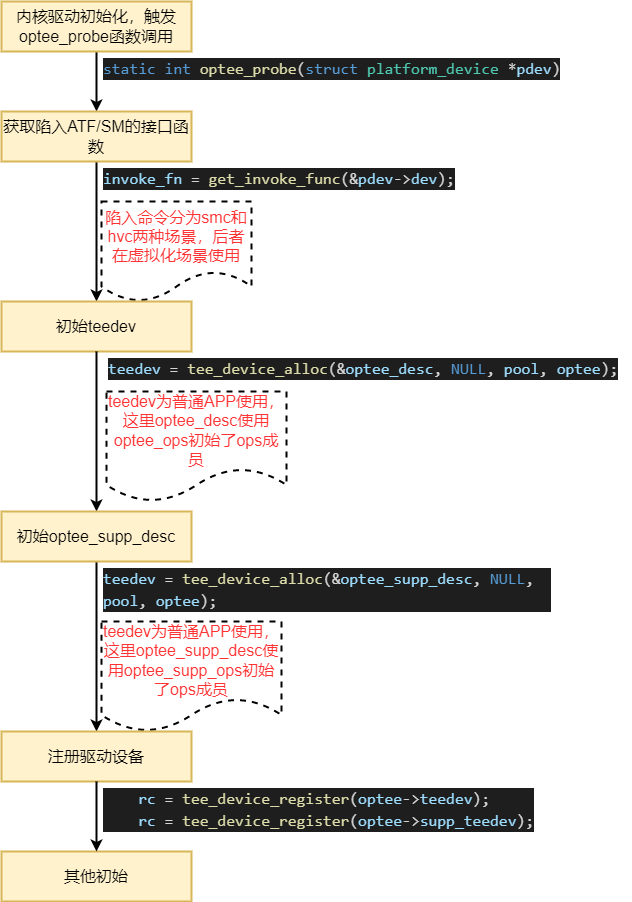

The diagram above was exported from draw.io. Its source (the exported page's mxGraphModel, read from the mxfile embedded in the PNG):
<mxGraphModel dx="1422" dy="705" grid="1" gridSize="10" guides="1" tooltips="1" connect="1" arrows="1" fold="1" page="1" pageScale="1" pageWidth="850" pageHeight="1100" math="0" shadow="0">
  <root>
    <mxCell id="OgqkNOWu2M8BFvpWM-z4-0" />
    <mxCell id="OgqkNOWu2M8BFvpWM-z4-1" parent="OgqkNOWu2M8BFvpWM-z4-0" />
    <mxCell id="OgqkNOWu2M8BFvpWM-z4-8" style="edgeStyle=orthogonalEdgeStyle;rounded=0;orthogonalLoop=1;jettySize=auto;html=1;exitX=0.5;exitY=1;exitDx=0;exitDy=0;entryX=0.5;entryY=0;entryDx=0;entryDy=0;fontSize=16;fontColor=#FF3333;strokeWidth=2;" edge="1" parent="OgqkNOWu2M8BFvpWM-z4-1" source="OgqkNOWu2M8BFvpWM-z4-3" target="OgqkNOWu2M8BFvpWM-z4-5">
      <mxGeometry relative="1" as="geometry" />
    </mxCell>
    <mxCell id="OgqkNOWu2M8BFvpWM-z4-3" value="内核驱动初始化，触发optee_probe函数调用" style="rounded=0;whiteSpace=wrap;html=1;fontSize=16;strokeWidth=2;fillColor=#fff2cc;strokeColor=#d6b656;" vertex="1" parent="OgqkNOWu2M8BFvpWM-z4-1">
      <mxGeometry x="140" y="110" width="190" height="50" as="geometry" />
    </mxCell>
    <mxCell id="OgqkNOWu2M8BFvpWM-z4-4" value="&lt;div style=&quot;color: rgb(212, 212, 212); background-color: rgb(30, 30, 30); font-family: consolas, &amp;quot;courier new&amp;quot;, monospace; font-weight: normal; font-size: 16px; line-height: 22px;&quot;&gt;&lt;div&gt;&lt;span style=&quot;color: #569cd6&quot;&gt;static&lt;/span&gt;&lt;span style=&quot;color: #d4d4d4&quot;&gt; &lt;/span&gt;&lt;span style=&quot;color: #569cd6&quot;&gt;int&lt;/span&gt;&lt;span style=&quot;color: #d4d4d4&quot;&gt; &lt;/span&gt;&lt;span style=&quot;color: #dcdcaa&quot;&gt;optee_probe&lt;/span&gt;&lt;span style=&quot;color: #d4d4d4&quot;&gt;(&lt;/span&gt;&lt;span style=&quot;color: #569cd6&quot;&gt;struct&lt;/span&gt;&lt;span style=&quot;color: #d4d4d4&quot;&gt; &lt;/span&gt;&lt;span style=&quot;color: #4ec9b0&quot;&gt;platform_device&lt;/span&gt;&lt;span style=&quot;color: #d4d4d4&quot;&gt; *&lt;/span&gt;&lt;span style=&quot;color: #9cdcfe&quot;&gt;pdev&lt;/span&gt;&lt;span style=&quot;color: #d4d4d4&quot;&gt;)&lt;/span&gt;&lt;/div&gt;&lt;/div&gt;" style="text;whiteSpace=wrap;html=1;fontSize=16;fontColor=#FF3333;" vertex="1" parent="OgqkNOWu2M8BFvpWM-z4-1">
      <mxGeometry x="240" y="160" width="480" height="40" as="geometry" />
    </mxCell>
    <mxCell id="OgqkNOWu2M8BFvpWM-z4-19" style="edgeStyle=orthogonalEdgeStyle;rounded=0;orthogonalLoop=1;jettySize=auto;html=1;exitX=0.5;exitY=1;exitDx=0;exitDy=0;fontSize=16;fontColor=#FF3333;strokeWidth=2;" edge="1" parent="OgqkNOWu2M8BFvpWM-z4-1" source="OgqkNOWu2M8BFvpWM-z4-5" target="OgqkNOWu2M8BFvpWM-z4-9">
      <mxGeometry relative="1" as="geometry" />
    </mxCell>
    <mxCell id="OgqkNOWu2M8BFvpWM-z4-5" value="获取陷入ATF/SM的接口函数" style="rounded=0;whiteSpace=wrap;html=1;fontSize=16;strokeWidth=2;fillColor=#fff2cc;strokeColor=#d6b656;" vertex="1" parent="OgqkNOWu2M8BFvpWM-z4-1">
      <mxGeometry x="140" y="220" width="190" height="50" as="geometry" />
    </mxCell>
    <mxCell id="OgqkNOWu2M8BFvpWM-z4-6" value="&lt;div style=&quot;color: rgb(212, 212, 212); background-color: rgb(30, 30, 30); font-family: consolas, &amp;quot;courier new&amp;quot;, monospace; font-weight: normal; font-size: 16px; line-height: 22px;&quot;&gt;&lt;div&gt;&lt;span style=&quot;color: #9cdcfe&quot;&gt;invoke_fn&lt;/span&gt;&lt;span style=&quot;color: #d4d4d4&quot;&gt; = &lt;/span&gt;&lt;span style=&quot;color: #dcdcaa&quot;&gt;get_invoke_func&lt;/span&gt;&lt;span style=&quot;color: #d4d4d4&quot;&gt;(&amp;amp;&lt;/span&gt;&lt;span style=&quot;color: #9cdcfe&quot;&gt;pdev&lt;/span&gt;&lt;span style=&quot;color: #d4d4d4&quot;&gt;-&amp;gt;&lt;/span&gt;&lt;span style=&quot;color: #9cdcfe&quot;&gt;dev&lt;/span&gt;&lt;span style=&quot;color: #d4d4d4&quot;&gt;);&lt;/span&gt;&lt;/div&gt;&lt;/div&gt;" style="text;whiteSpace=wrap;html=1;fontSize=16;fontColor=#FF3333;" vertex="1" parent="OgqkNOWu2M8BFvpWM-z4-1">
      <mxGeometry x="240" y="270" width="380" height="40" as="geometry" />
    </mxCell>
    <mxCell id="OgqkNOWu2M8BFvpWM-z4-7" value="陷入命令分为smc和hvc两种场景，后者在虚拟化场景使用" style="shape=document;whiteSpace=wrap;html=1;boundedLbl=1;fontSize=16;fontColor=#FF3333;strokeWidth=2;dashed=1;" vertex="1" parent="OgqkNOWu2M8BFvpWM-z4-1">
      <mxGeometry x="240" y="310" width="150" height="100" as="geometry" />
    </mxCell>
    <mxCell id="OgqkNOWu2M8BFvpWM-z4-9" value="初始teedev" style="rounded=0;whiteSpace=wrap;html=1;fontSize=16;strokeWidth=2;fillColor=#fff2cc;strokeColor=#d6b656;" vertex="1" parent="OgqkNOWu2M8BFvpWM-z4-1">
      <mxGeometry x="140" y="410" width="190" height="50" as="geometry" />
    </mxCell>
    <mxCell id="OgqkNOWu2M8BFvpWM-z4-20" style="edgeStyle=orthogonalEdgeStyle;rounded=0;orthogonalLoop=1;jettySize=auto;html=1;exitX=0.5;exitY=1;exitDx=0;exitDy=0;fontSize=16;fontColor=#FF3333;strokeWidth=2;" edge="1" parent="OgqkNOWu2M8BFvpWM-z4-1" source="OgqkNOWu2M8BFvpWM-z4-9" target="OgqkNOWu2M8BFvpWM-z4-12">
      <mxGeometry relative="1" as="geometry">
        <Array as="points">
          <mxPoint x="235" y="460" />
          <mxPoint x="235" y="460" />
        </Array>
      </mxGeometry>
    </mxCell>
    <mxCell id="OgqkNOWu2M8BFvpWM-z4-10" value="&lt;div style=&quot;color: rgb(212, 212, 212); background-color: rgb(30, 30, 30); font-family: consolas, &amp;quot;courier new&amp;quot;, monospace; font-weight: normal; font-size: 16px; line-height: 22px;&quot;&gt;&lt;div&gt;&lt;span style=&quot;color: #9cdcfe&quot;&gt;teedev&lt;/span&gt;&lt;span style=&quot;color: #d4d4d4&quot;&gt; = &lt;/span&gt;&lt;span style=&quot;color: #dcdcaa&quot;&gt;tee_device_alloc&lt;/span&gt;&lt;span style=&quot;color: #d4d4d4&quot;&gt;(&amp;amp;&lt;/span&gt;&lt;span style=&quot;color: #9cdcfe&quot;&gt;optee_desc&lt;/span&gt;&lt;span style=&quot;color: #d4d4d4&quot;&gt;, &lt;/span&gt;&lt;span style=&quot;color: #569cd6&quot;&gt;NULL&lt;/span&gt;&lt;span style=&quot;color: #d4d4d4&quot;&gt;, &lt;/span&gt;&lt;span style=&quot;color: #9cdcfe&quot;&gt;pool&lt;/span&gt;&lt;span style=&quot;color: #d4d4d4&quot;&gt;, &lt;/span&gt;&lt;span style=&quot;color: #9cdcfe&quot;&gt;optee&lt;/span&gt;&lt;span style=&quot;color: #d4d4d4&quot;&gt;);&lt;/span&gt;&lt;/div&gt;&lt;/div&gt;" style="text;whiteSpace=wrap;html=1;fontSize=16;fontColor=#FF3333;" vertex="1" parent="OgqkNOWu2M8BFvpWM-z4-1">
      <mxGeometry x="245" y="460" width="525" height="40" as="geometry" />
    </mxCell>
    <mxCell id="OgqkNOWu2M8BFvpWM-z4-11" value="teedev为普通APP使用，这里optee_desc使用optee_ops初始了ops成员" style="shape=document;whiteSpace=wrap;html=1;boundedLbl=1;fontSize=16;fontColor=#FF3333;strokeWidth=2;dashed=1;" vertex="1" parent="OgqkNOWu2M8BFvpWM-z4-1">
      <mxGeometry x="245" y="500" width="180" height="110" as="geometry" />
    </mxCell>
    <mxCell id="OgqkNOWu2M8BFvpWM-z4-21" style="edgeStyle=orthogonalEdgeStyle;rounded=0;orthogonalLoop=1;jettySize=auto;html=1;exitX=0.5;exitY=1;exitDx=0;exitDy=0;entryX=0.5;entryY=0;entryDx=0;entryDy=0;fontSize=16;fontColor=#FF3333;strokeWidth=2;" edge="1" parent="OgqkNOWu2M8BFvpWM-z4-1" source="OgqkNOWu2M8BFvpWM-z4-12" target="OgqkNOWu2M8BFvpWM-z4-15">
      <mxGeometry relative="1" as="geometry" />
    </mxCell>
    <mxCell id="OgqkNOWu2M8BFvpWM-z4-12" value="初始optee_supp_desc" style="rounded=0;whiteSpace=wrap;html=1;fontSize=16;strokeWidth=2;fillColor=#fff2cc;strokeColor=#d6b656;" vertex="1" parent="OgqkNOWu2M8BFvpWM-z4-1">
      <mxGeometry x="140" y="620" width="190" height="50" as="geometry" />
    </mxCell>
    <mxCell id="OgqkNOWu2M8BFvpWM-z4-13" value="&lt;div style=&quot;color: rgb(212, 212, 212); background-color: rgb(30, 30, 30); font-family: consolas, &amp;quot;courier new&amp;quot;, monospace; font-weight: normal; font-size: 16px; line-height: 22px;&quot;&gt;&lt;div&gt;&lt;span style=&quot;color: #9cdcfe&quot;&gt;teedev&lt;/span&gt;&lt;span style=&quot;color: #d4d4d4&quot;&gt; = &lt;/span&gt;&lt;span style=&quot;color: #dcdcaa&quot;&gt;tee_device_alloc&lt;/span&gt;&lt;span style=&quot;color: #d4d4d4&quot;&gt;(&amp;amp;&lt;/span&gt;&lt;span style=&quot;color: #9cdcfe&quot;&gt;optee_supp_desc&lt;/span&gt;&lt;span style=&quot;color: #d4d4d4&quot;&gt;, &lt;/span&gt;&lt;span style=&quot;color: #569cd6&quot;&gt;NULL&lt;/span&gt;&lt;span style=&quot;color: #d4d4d4&quot;&gt;, &lt;/span&gt;&lt;span style=&quot;color: #9cdcfe&quot;&gt;pool&lt;/span&gt;&lt;span style=&quot;color: #d4d4d4&quot;&gt;, &lt;/span&gt;&lt;span style=&quot;color: #9cdcfe&quot;&gt;optee&lt;/span&gt;&lt;span style=&quot;color: #d4d4d4&quot;&gt;);&lt;/span&gt;&lt;/div&gt;&lt;/div&gt;" style="text;whiteSpace=wrap;html=1;fontSize=16;fontColor=#FF3333;" vertex="1" parent="OgqkNOWu2M8BFvpWM-z4-1">
      <mxGeometry x="240" y="670" width="450" height="60" as="geometry" />
    </mxCell>
    <mxCell id="OgqkNOWu2M8BFvpWM-z4-14" value="teedev为普通APP使用，这里optee_supp_desc使用optee_supp_ops初始了ops成员" style="shape=document;whiteSpace=wrap;html=1;boundedLbl=1;fontSize=16;fontColor=#FF3333;strokeWidth=2;dashed=1;" vertex="1" parent="OgqkNOWu2M8BFvpWM-z4-1">
      <mxGeometry x="240" y="730" width="180" height="110" as="geometry" />
    </mxCell>
    <mxCell id="OgqkNOWu2M8BFvpWM-z4-15" value="注册驱动设备" style="rounded=0;whiteSpace=wrap;html=1;fontSize=16;strokeWidth=2;fillColor=#fff2cc;strokeColor=#d6b656;" vertex="1" parent="OgqkNOWu2M8BFvpWM-z4-1">
      <mxGeometry x="140" y="840" width="190" height="50" as="geometry" />
    </mxCell>
    <mxCell id="OgqkNOWu2M8BFvpWM-z4-16" value="&lt;div style=&quot;color: rgb(212 , 212 , 212) ; background-color: rgb(30 , 30 , 30) ; font-family: &amp;#34;consolas&amp;#34; , &amp;#34;courier new&amp;#34; , monospace ; font-weight: normal ; font-size: 16px ; line-height: 22px&quot;&gt;&lt;div&gt;&lt;span style=&quot;color: #d4d4d4&quot;&gt;&amp;nbsp; &amp;nbsp; &lt;/span&gt;&lt;span style=&quot;color: #9cdcfe&quot;&gt;rc&lt;/span&gt;&lt;span style=&quot;color: #d4d4d4&quot;&gt; = &lt;/span&gt;&lt;span style=&quot;color: #dcdcaa&quot;&gt;tee_device_register&lt;/span&gt;&lt;span style=&quot;color: #d4d4d4&quot;&gt;(&lt;/span&gt;&lt;span style=&quot;color: #9cdcfe&quot;&gt;optee&lt;/span&gt;&lt;span style=&quot;color: #d4d4d4&quot;&gt;-&amp;gt;&lt;/span&gt;&lt;span style=&quot;color: #9cdcfe&quot;&gt;teedev&lt;/span&gt;&lt;span style=&quot;color: #d4d4d4&quot;&gt;);&lt;/span&gt;&lt;/div&gt;&lt;div&gt;&lt;span style=&quot;color: #d4d4d4&quot;&gt;&amp;nbsp; &amp;nbsp; &lt;/span&gt;&lt;span style=&quot;color: #9cdcfe&quot;&gt;rc&lt;/span&gt;&lt;span style=&quot;color: #d4d4d4&quot;&gt; = &lt;/span&gt;&lt;span style=&quot;color: #dcdcaa&quot;&gt;tee_device_register&lt;/span&gt;&lt;span style=&quot;color: #d4d4d4&quot;&gt;(&lt;/span&gt;&lt;span style=&quot;color: #9cdcfe&quot;&gt;optee&lt;/span&gt;&lt;span style=&quot;color: #d4d4d4&quot;&gt;-&amp;gt;&lt;/span&gt;&lt;span style=&quot;color: #9cdcfe&quot;&gt;supp_teedev&lt;/span&gt;&lt;span style=&quot;color: #d4d4d4&quot;&gt;);&lt;/span&gt;&lt;/div&gt;&lt;/div&gt;" style="text;whiteSpace=wrap;html=1;fontSize=16;fontColor=#FF3333;" vertex="1" parent="OgqkNOWu2M8BFvpWM-z4-1">
      <mxGeometry x="240" y="890" width="440" height="50" as="geometry" />
    </mxCell>
    <mxCell id="OgqkNOWu2M8BFvpWM-z4-22" value="其他初始" style="rounded=0;whiteSpace=wrap;html=1;fontSize=16;strokeWidth=2;fillColor=#fff2cc;strokeColor=#d6b656;" vertex="1" parent="OgqkNOWu2M8BFvpWM-z4-1">
      <mxGeometry x="140" y="960" width="190" height="50" as="geometry" />
    </mxCell>
    <mxCell id="OgqkNOWu2M8BFvpWM-z4-23" value="" style="endArrow=classic;html=1;rounded=0;fontSize=16;fontColor=#FF3333;strokeWidth=2;exitX=0.5;exitY=1;exitDx=0;exitDy=0;" edge="1" parent="OgqkNOWu2M8BFvpWM-z4-1" source="OgqkNOWu2M8BFvpWM-z4-15" target="OgqkNOWu2M8BFvpWM-z4-22">
      <mxGeometry width="50" height="50" relative="1" as="geometry">
        <mxPoint x="230" y="890" as="sourcePoint" />
        <mxPoint x="280" y="840" as="targetPoint" />
      </mxGeometry>
    </mxCell>
  </root>
</mxGraphModel>